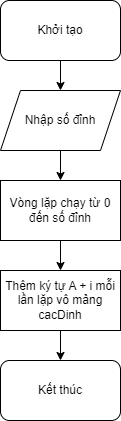

The diagram above was exported from draw.io. Its source (the exported page's mxGraphModel, read from the mxfile embedded in the PNG):
<mxGraphModel dx="1434" dy="844" grid="1" gridSize="10" guides="1" tooltips="1" connect="1" arrows="1" fold="1" page="1" pageScale="1" pageWidth="850" pageHeight="1100" math="0" shadow="0">
  <root>
    <mxCell id="0" />
    <mxCell id="1" parent="0" />
    <mxCell id="B3pqv4fxGtmC6MiwXqju-6" style="edgeStyle=orthogonalEdgeStyle;rounded=0;orthogonalLoop=1;jettySize=auto;html=1;exitX=0.5;exitY=1;exitDx=0;exitDy=0;entryX=0.5;entryY=0;entryDx=0;entryDy=0;" parent="1" source="B3pqv4fxGtmC6MiwXqju-1" target="B3pqv4fxGtmC6MiwXqju-2" edge="1">
      <mxGeometry relative="1" as="geometry" />
    </mxCell>
    <mxCell id="B3pqv4fxGtmC6MiwXqju-1" value="Khởi tạo" style="rounded=1;whiteSpace=wrap;html=1;" parent="1" vertex="1">
      <mxGeometry x="365" y="20" width="120" height="60" as="geometry" />
    </mxCell>
    <mxCell id="Nx1N7EG5pbLAuLFnfqfQ-11" style="edgeStyle=orthogonalEdgeStyle;rounded=0;orthogonalLoop=1;jettySize=auto;html=1;exitX=0.5;exitY=1;exitDx=0;exitDy=0;entryX=0.5;entryY=0;entryDx=0;entryDy=0;" edge="1" parent="1" source="B3pqv4fxGtmC6MiwXqju-2" target="Nx1N7EG5pbLAuLFnfqfQ-2">
      <mxGeometry relative="1" as="geometry" />
    </mxCell>
    <mxCell id="B3pqv4fxGtmC6MiwXqju-2" value="Nhập số đỉnh" style="shape=parallelogram;perimeter=parallelogramPerimeter;whiteSpace=wrap;html=1;fixedSize=1;" parent="1" vertex="1">
      <mxGeometry x="365" y="110" width="120" height="60" as="geometry" />
    </mxCell>
    <mxCell id="B3pqv4fxGtmC6MiwXqju-7" value="Kết thúc" style="rounded=1;whiteSpace=wrap;html=1;" parent="1" vertex="1">
      <mxGeometry x="365" y="380" width="120" height="60" as="geometry" />
    </mxCell>
    <mxCell id="Nx1N7EG5pbLAuLFnfqfQ-1" style="edgeStyle=orthogonalEdgeStyle;rounded=0;orthogonalLoop=1;jettySize=auto;html=1;exitX=0.5;exitY=1;exitDx=0;exitDy=0;entryX=0.5;entryY=0;entryDx=0;entryDy=0;" edge="1" parent="1" source="Nx1N7EG5pbLAuLFnfqfQ-2" target="Nx1N7EG5pbLAuLFnfqfQ-3">
      <mxGeometry relative="1" as="geometry" />
    </mxCell>
    <mxCell id="Nx1N7EG5pbLAuLFnfqfQ-2" value="Vòng lặp chạy từ 0 đến số đỉnh" style="rounded=0;whiteSpace=wrap;html=1;" vertex="1" parent="1">
      <mxGeometry x="365" y="200" width="120" height="60" as="geometry" />
    </mxCell>
    <mxCell id="Nx1N7EG5pbLAuLFnfqfQ-10" style="edgeStyle=orthogonalEdgeStyle;rounded=0;orthogonalLoop=1;jettySize=auto;html=1;exitX=0.5;exitY=1;exitDx=0;exitDy=0;entryX=0.5;entryY=0;entryDx=0;entryDy=0;" edge="1" parent="1" source="Nx1N7EG5pbLAuLFnfqfQ-3" target="B3pqv4fxGtmC6MiwXqju-7">
      <mxGeometry relative="1" as="geometry" />
    </mxCell>
    <mxCell id="Nx1N7EG5pbLAuLFnfqfQ-3" value="Thêm ký tự A + i mỗi lần lặp vô mảng cacDinh" style="rounded=0;whiteSpace=wrap;html=1;" vertex="1" parent="1">
      <mxGeometry x="365" y="290" width="120" height="60" as="geometry" />
    </mxCell>
  </root>
</mxGraphModel>